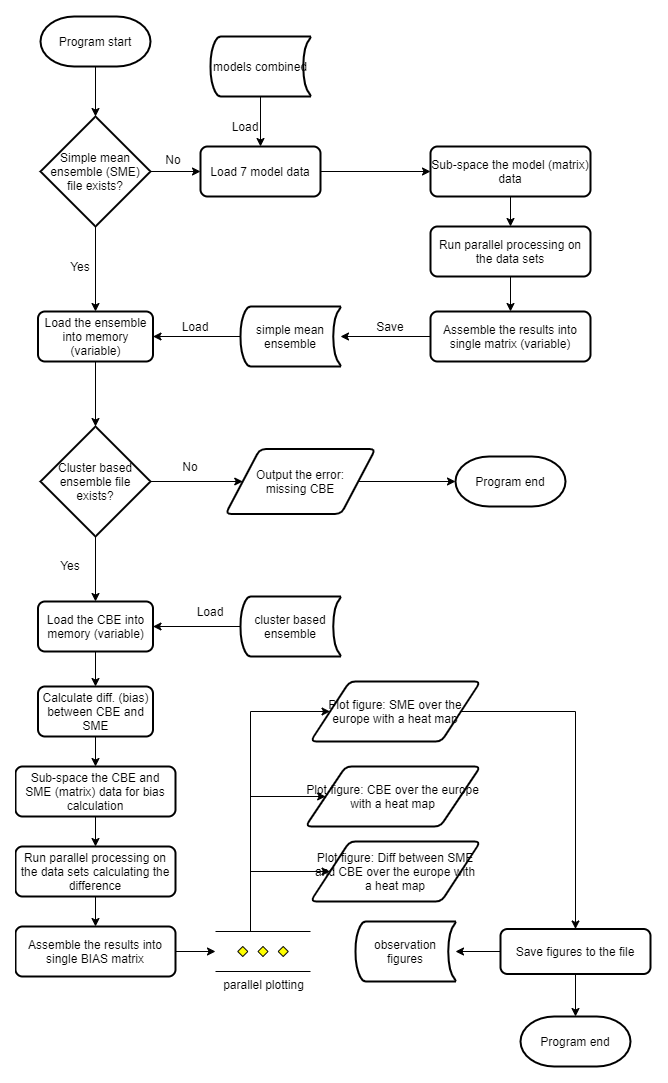

The diagram above was exported from draw.io. Its source (the exported page's mxGraphModel, read from the mxfile embedded in the PNG):
<mxGraphModel dx="1730" dy="1027" grid="1" gridSize="10" guides="1" tooltips="1" connect="1" arrows="1" fold="1" page="1" pageScale="1" pageWidth="827" pageHeight="1169" math="0" shadow="0">
  <root>
    <mxCell id="WIyWlLk6GJQsqaUBKTNV-0" />
    <mxCell id="WIyWlLk6GJQsqaUBKTNV-1" parent="WIyWlLk6GJQsqaUBKTNV-0" />
    <mxCell id="qpFEkJ7Q2w2mQUoa2Wys-6" style="edgeStyle=orthogonalEdgeStyle;rounded=0;orthogonalLoop=1;jettySize=auto;html=1;entryX=0.5;entryY=0;entryDx=0;entryDy=0;entryPerimeter=0;" edge="1" parent="WIyWlLk6GJQsqaUBKTNV-1" source="qpFEkJ7Q2w2mQUoa2Wys-4" target="qpFEkJ7Q2w2mQUoa2Wys-5">
      <mxGeometry relative="1" as="geometry" />
    </mxCell>
    <mxCell id="qpFEkJ7Q2w2mQUoa2Wys-4" value="Program start" style="strokeWidth=2;html=1;shape=mxgraph.flowchart.terminator;whiteSpace=wrap;" vertex="1" parent="WIyWlLk6GJQsqaUBKTNV-1">
      <mxGeometry x="180" y="610" width="110" height="50" as="geometry" />
    </mxCell>
    <mxCell id="qpFEkJ7Q2w2mQUoa2Wys-9" style="edgeStyle=orthogonalEdgeStyle;rounded=0;orthogonalLoop=1;jettySize=auto;html=1;" edge="1" parent="WIyWlLk6GJQsqaUBKTNV-1" source="qpFEkJ7Q2w2mQUoa2Wys-5" target="qpFEkJ7Q2w2mQUoa2Wys-8">
      <mxGeometry relative="1" as="geometry" />
    </mxCell>
    <mxCell id="qpFEkJ7Q2w2mQUoa2Wys-33" style="edgeStyle=orthogonalEdgeStyle;rounded=0;orthogonalLoop=1;jettySize=auto;html=1;" edge="1" parent="WIyWlLk6GJQsqaUBKTNV-1" source="qpFEkJ7Q2w2mQUoa2Wys-5" target="qpFEkJ7Q2w2mQUoa2Wys-32">
      <mxGeometry relative="1" as="geometry" />
    </mxCell>
    <mxCell id="qpFEkJ7Q2w2mQUoa2Wys-5" value="Simple mean ensemble (SME) file exists?" style="strokeWidth=2;html=1;shape=mxgraph.flowchart.decision;whiteSpace=wrap;" vertex="1" parent="WIyWlLk6GJQsqaUBKTNV-1">
      <mxGeometry x="180" y="710" width="110" height="110" as="geometry" />
    </mxCell>
    <mxCell id="qpFEkJ7Q2w2mQUoa2Wys-22" style="edgeStyle=orthogonalEdgeStyle;rounded=0;orthogonalLoop=1;jettySize=auto;html=1;entryX=0.5;entryY=0;entryDx=0;entryDy=0;entryPerimeter=0;" edge="1" parent="WIyWlLk6GJQsqaUBKTNV-1" source="qpFEkJ7Q2w2mQUoa2Wys-8" target="qpFEkJ7Q2w2mQUoa2Wys-21">
      <mxGeometry relative="1" as="geometry" />
    </mxCell>
    <mxCell id="qpFEkJ7Q2w2mQUoa2Wys-8" value="Load the ensemble into memory (variable)" style="rounded=1;whiteSpace=wrap;html=1;absoluteArcSize=1;arcSize=14;strokeWidth=2;" vertex="1" parent="WIyWlLk6GJQsqaUBKTNV-1">
      <mxGeometry x="177.5" y="905" width="115" height="50" as="geometry" />
    </mxCell>
    <mxCell id="qpFEkJ7Q2w2mQUoa2Wys-10" value="Yes" style="text;html=1;strokeColor=none;fillColor=none;align=center;verticalAlign=middle;whiteSpace=wrap;rounded=0;" vertex="1" parent="WIyWlLk6GJQsqaUBKTNV-1">
      <mxGeometry x="200" y="850" width="40" height="20" as="geometry" />
    </mxCell>
    <mxCell id="qpFEkJ7Q2w2mQUoa2Wys-40" style="edgeStyle=orthogonalEdgeStyle;rounded=0;orthogonalLoop=1;jettySize=auto;html=1;" edge="1" parent="WIyWlLk6GJQsqaUBKTNV-1" source="qpFEkJ7Q2w2mQUoa2Wys-11" target="qpFEkJ7Q2w2mQUoa2Wys-39">
      <mxGeometry relative="1" as="geometry" />
    </mxCell>
    <mxCell id="qpFEkJ7Q2w2mQUoa2Wys-11" value="Sub-space the model (matrix) data" style="rounded=1;whiteSpace=wrap;html=1;absoluteArcSize=1;arcSize=14;strokeWidth=2;" vertex="1" parent="WIyWlLk6GJQsqaUBKTNV-1">
      <mxGeometry x="570" y="740" width="160" height="50" as="geometry" />
    </mxCell>
    <mxCell id="qpFEkJ7Q2w2mQUoa2Wys-15" value="No" style="text;html=1;strokeColor=none;fillColor=none;align=center;verticalAlign=middle;whiteSpace=wrap;rounded=0;" vertex="1" parent="WIyWlLk6GJQsqaUBKTNV-1">
      <mxGeometry x="292.5" y="743" width="40" height="20" as="geometry" />
    </mxCell>
    <mxCell id="qpFEkJ7Q2w2mQUoa2Wys-16" value="Load" style="text;html=1;strokeColor=none;fillColor=none;align=center;verticalAlign=middle;whiteSpace=wrap;rounded=0;" vertex="1" parent="WIyWlLk6GJQsqaUBKTNV-1">
      <mxGeometry x="315" y="910" width="40" height="20" as="geometry" />
    </mxCell>
    <mxCell id="qpFEkJ7Q2w2mQUoa2Wys-18" value="Save" style="text;html=1;strokeColor=none;fillColor=none;align=center;verticalAlign=middle;whiteSpace=wrap;rounded=0;" vertex="1" parent="WIyWlLk6GJQsqaUBKTNV-1">
      <mxGeometry x="510" y="910" width="40" height="20" as="geometry" />
    </mxCell>
    <mxCell id="qpFEkJ7Q2w2mQUoa2Wys-24" style="edgeStyle=orthogonalEdgeStyle;rounded=0;orthogonalLoop=1;jettySize=auto;html=1;" edge="1" parent="WIyWlLk6GJQsqaUBKTNV-1" source="qpFEkJ7Q2w2mQUoa2Wys-21" target="qpFEkJ7Q2w2mQUoa2Wys-23">
      <mxGeometry relative="1" as="geometry" />
    </mxCell>
    <mxCell id="qpFEkJ7Q2w2mQUoa2Wys-27" style="edgeStyle=orthogonalEdgeStyle;rounded=0;orthogonalLoop=1;jettySize=auto;html=1;" edge="1" parent="WIyWlLk6GJQsqaUBKTNV-1" source="qpFEkJ7Q2w2mQUoa2Wys-21" target="qpFEkJ7Q2w2mQUoa2Wys-26">
      <mxGeometry relative="1" as="geometry" />
    </mxCell>
    <mxCell id="qpFEkJ7Q2w2mQUoa2Wys-21" value="Cluster based ensemble file exists?" style="strokeWidth=2;html=1;shape=mxgraph.flowchart.decision;whiteSpace=wrap;" vertex="1" parent="WIyWlLk6GJQsqaUBKTNV-1">
      <mxGeometry x="180" y="1020" width="110" height="110" as="geometry" />
    </mxCell>
    <mxCell id="qpFEkJ7Q2w2mQUoa2Wys-46" style="edgeStyle=orthogonalEdgeStyle;rounded=0;orthogonalLoop=1;jettySize=auto;html=1;" edge="1" parent="WIyWlLk6GJQsqaUBKTNV-1" source="qpFEkJ7Q2w2mQUoa2Wys-23" target="qpFEkJ7Q2w2mQUoa2Wys-45">
      <mxGeometry relative="1" as="geometry" />
    </mxCell>
    <mxCell id="qpFEkJ7Q2w2mQUoa2Wys-23" value="Output the error:&lt;br&gt;missing CBE" style="shape=parallelogram;html=1;strokeWidth=2;perimeter=parallelogramPerimeter;whiteSpace=wrap;rounded=1;arcSize=12;size=0.23;" vertex="1" parent="WIyWlLk6GJQsqaUBKTNV-1">
      <mxGeometry x="365" y="1042.5" width="150" height="65" as="geometry" />
    </mxCell>
    <mxCell id="qpFEkJ7Q2w2mQUoa2Wys-25" value="No" style="text;html=1;strokeColor=none;fillColor=none;align=center;verticalAlign=middle;whiteSpace=wrap;rounded=0;" vertex="1" parent="WIyWlLk6GJQsqaUBKTNV-1">
      <mxGeometry x="310" y="1050" width="40" height="20" as="geometry" />
    </mxCell>
    <mxCell id="qpFEkJ7Q2w2mQUoa2Wys-56" style="edgeStyle=orthogonalEdgeStyle;rounded=0;orthogonalLoop=1;jettySize=auto;html=1;" edge="1" parent="WIyWlLk6GJQsqaUBKTNV-1" source="qpFEkJ7Q2w2mQUoa2Wys-26" target="qpFEkJ7Q2w2mQUoa2Wys-47">
      <mxGeometry relative="1" as="geometry" />
    </mxCell>
    <mxCell id="qpFEkJ7Q2w2mQUoa2Wys-26" value="Load the CBE into memory (variable)" style="rounded=1;whiteSpace=wrap;html=1;absoluteArcSize=1;arcSize=14;strokeWidth=2;" vertex="1" parent="WIyWlLk6GJQsqaUBKTNV-1">
      <mxGeometry x="177.5" y="1195" width="115" height="50" as="geometry" />
    </mxCell>
    <mxCell id="qpFEkJ7Q2w2mQUoa2Wys-30" value="Load" style="text;html=1;strokeColor=none;fillColor=none;align=center;verticalAlign=middle;whiteSpace=wrap;rounded=0;" vertex="1" parent="WIyWlLk6GJQsqaUBKTNV-1">
      <mxGeometry x="330" y="1195" width="40" height="20" as="geometry" />
    </mxCell>
    <mxCell id="qpFEkJ7Q2w2mQUoa2Wys-31" value="Yes" style="text;html=1;strokeColor=none;fillColor=none;align=center;verticalAlign=middle;whiteSpace=wrap;rounded=0;" vertex="1" parent="WIyWlLk6GJQsqaUBKTNV-1">
      <mxGeometry x="190" y="1149" width="40" height="20" as="geometry" />
    </mxCell>
    <mxCell id="qpFEkJ7Q2w2mQUoa2Wys-38" style="edgeStyle=orthogonalEdgeStyle;rounded=0;orthogonalLoop=1;jettySize=auto;html=1;entryX=0;entryY=0.5;entryDx=0;entryDy=0;" edge="1" parent="WIyWlLk6GJQsqaUBKTNV-1" source="qpFEkJ7Q2w2mQUoa2Wys-32" target="qpFEkJ7Q2w2mQUoa2Wys-11">
      <mxGeometry relative="1" as="geometry" />
    </mxCell>
    <mxCell id="qpFEkJ7Q2w2mQUoa2Wys-32" value="Load 7 model data" style="rounded=1;whiteSpace=wrap;html=1;absoluteArcSize=1;arcSize=14;strokeWidth=2;" vertex="1" parent="WIyWlLk6GJQsqaUBKTNV-1">
      <mxGeometry x="340" y="740" width="120" height="50" as="geometry" />
    </mxCell>
    <mxCell id="qpFEkJ7Q2w2mQUoa2Wys-37" value="Load" style="text;html=1;strokeColor=none;fillColor=none;align=center;verticalAlign=middle;whiteSpace=wrap;rounded=0;" vertex="1" parent="WIyWlLk6GJQsqaUBKTNV-1">
      <mxGeometry x="365" y="710" width="40" height="20" as="geometry" />
    </mxCell>
    <mxCell id="qpFEkJ7Q2w2mQUoa2Wys-42" style="edgeStyle=orthogonalEdgeStyle;rounded=0;orthogonalLoop=1;jettySize=auto;html=1;" edge="1" parent="WIyWlLk6GJQsqaUBKTNV-1" source="qpFEkJ7Q2w2mQUoa2Wys-39" target="qpFEkJ7Q2w2mQUoa2Wys-41">
      <mxGeometry relative="1" as="geometry" />
    </mxCell>
    <mxCell id="qpFEkJ7Q2w2mQUoa2Wys-39" value="Run parallel processing on the data sets" style="rounded=1;whiteSpace=wrap;html=1;absoluteArcSize=1;arcSize=14;strokeWidth=2;" vertex="1" parent="WIyWlLk6GJQsqaUBKTNV-1">
      <mxGeometry x="570" y="820" width="160" height="50" as="geometry" />
    </mxCell>
    <mxCell id="qpFEkJ7Q2w2mQUoa2Wys-65" style="edgeStyle=orthogonalEdgeStyle;rounded=0;orthogonalLoop=1;jettySize=auto;html=1;" edge="1" parent="WIyWlLk6GJQsqaUBKTNV-1" source="qpFEkJ7Q2w2mQUoa2Wys-41" target="qpFEkJ7Q2w2mQUoa2Wys-64">
      <mxGeometry relative="1" as="geometry" />
    </mxCell>
    <mxCell id="qpFEkJ7Q2w2mQUoa2Wys-41" value="Assemble the results into single matrix (variable)" style="rounded=1;whiteSpace=wrap;html=1;absoluteArcSize=1;arcSize=14;strokeWidth=2;" vertex="1" parent="WIyWlLk6GJQsqaUBKTNV-1">
      <mxGeometry x="570" y="905" width="160" height="50" as="geometry" />
    </mxCell>
    <mxCell id="qpFEkJ7Q2w2mQUoa2Wys-45" value="Program end" style="strokeWidth=2;html=1;shape=mxgraph.flowchart.terminator;whiteSpace=wrap;" vertex="1" parent="WIyWlLk6GJQsqaUBKTNV-1">
      <mxGeometry x="595" y="1050" width="110" height="50" as="geometry" />
    </mxCell>
    <mxCell id="qpFEkJ7Q2w2mQUoa2Wys-59" style="edgeStyle=orthogonalEdgeStyle;rounded=0;orthogonalLoop=1;jettySize=auto;html=1;" edge="1" parent="WIyWlLk6GJQsqaUBKTNV-1" source="qpFEkJ7Q2w2mQUoa2Wys-47" target="qpFEkJ7Q2w2mQUoa2Wys-50">
      <mxGeometry relative="1" as="geometry" />
    </mxCell>
    <mxCell id="qpFEkJ7Q2w2mQUoa2Wys-47" value="Calculate diff. (bias) between CBE and SME" style="rounded=1;whiteSpace=wrap;html=1;absoluteArcSize=1;arcSize=14;strokeWidth=2;" vertex="1" parent="WIyWlLk6GJQsqaUBKTNV-1">
      <mxGeometry x="177.5" y="1280" width="115" height="50" as="geometry" />
    </mxCell>
    <mxCell id="qpFEkJ7Q2w2mQUoa2Wys-54" style="edgeStyle=orthogonalEdgeStyle;rounded=0;orthogonalLoop=1;jettySize=auto;html=1;" edge="1" parent="WIyWlLk6GJQsqaUBKTNV-1" source="qpFEkJ7Q2w2mQUoa2Wys-50" target="qpFEkJ7Q2w2mQUoa2Wys-51">
      <mxGeometry relative="1" as="geometry" />
    </mxCell>
    <mxCell id="qpFEkJ7Q2w2mQUoa2Wys-50" value="Sub-space the CBE and SME (matrix) data for bias calculation" style="rounded=1;whiteSpace=wrap;html=1;absoluteArcSize=1;arcSize=14;strokeWidth=2;" vertex="1" parent="WIyWlLk6GJQsqaUBKTNV-1">
      <mxGeometry x="155" y="1360" width="160" height="50" as="geometry" />
    </mxCell>
    <mxCell id="qpFEkJ7Q2w2mQUoa2Wys-55" style="edgeStyle=orthogonalEdgeStyle;rounded=0;orthogonalLoop=1;jettySize=auto;html=1;" edge="1" parent="WIyWlLk6GJQsqaUBKTNV-1" source="qpFEkJ7Q2w2mQUoa2Wys-51" target="qpFEkJ7Q2w2mQUoa2Wys-52">
      <mxGeometry relative="1" as="geometry" />
    </mxCell>
    <mxCell id="qpFEkJ7Q2w2mQUoa2Wys-51" value="Run parallel processing on the data sets calculating the difference" style="rounded=1;whiteSpace=wrap;html=1;absoluteArcSize=1;arcSize=14;strokeWidth=2;" vertex="1" parent="WIyWlLk6GJQsqaUBKTNV-1">
      <mxGeometry x="155" y="1440" width="160" height="50" as="geometry" />
    </mxCell>
    <mxCell id="qpFEkJ7Q2w2mQUoa2Wys-74" style="edgeStyle=orthogonalEdgeStyle;rounded=0;orthogonalLoop=1;jettySize=auto;html=1;entryX=0;entryY=0.5;entryDx=0;entryDy=0;entryPerimeter=0;" edge="1" parent="WIyWlLk6GJQsqaUBKTNV-1" source="qpFEkJ7Q2w2mQUoa2Wys-52" target="qpFEkJ7Q2w2mQUoa2Wys-71">
      <mxGeometry relative="1" as="geometry" />
    </mxCell>
    <mxCell id="qpFEkJ7Q2w2mQUoa2Wys-52" value="Assemble the results into single BIAS matrix" style="rounded=1;whiteSpace=wrap;html=1;absoluteArcSize=1;arcSize=14;strokeWidth=2;" vertex="1" parent="WIyWlLk6GJQsqaUBKTNV-1">
      <mxGeometry x="155" y="1520" width="160" height="50" as="geometry" />
    </mxCell>
    <mxCell id="qpFEkJ7Q2w2mQUoa2Wys-63" style="edgeStyle=orthogonalEdgeStyle;rounded=0;orthogonalLoop=1;jettySize=auto;html=1;" edge="1" parent="WIyWlLk6GJQsqaUBKTNV-1" source="qpFEkJ7Q2w2mQUoa2Wys-62" target="qpFEkJ7Q2w2mQUoa2Wys-26">
      <mxGeometry relative="1" as="geometry" />
    </mxCell>
    <mxCell id="qpFEkJ7Q2w2mQUoa2Wys-62" value="&lt;span style=&quot;white-space: normal&quot;&gt;cluster based ensemble&lt;/span&gt;" style="strokeWidth=2;html=1;shape=mxgraph.flowchart.stored_data;whiteSpace=wrap;" vertex="1" parent="WIyWlLk6GJQsqaUBKTNV-1">
      <mxGeometry x="380" y="1190" width="100" height="60" as="geometry" />
    </mxCell>
    <mxCell id="qpFEkJ7Q2w2mQUoa2Wys-66" style="edgeStyle=orthogonalEdgeStyle;rounded=0;orthogonalLoop=1;jettySize=auto;html=1;" edge="1" parent="WIyWlLk6GJQsqaUBKTNV-1" source="qpFEkJ7Q2w2mQUoa2Wys-64" target="qpFEkJ7Q2w2mQUoa2Wys-8">
      <mxGeometry relative="1" as="geometry" />
    </mxCell>
    <mxCell id="qpFEkJ7Q2w2mQUoa2Wys-64" value="&lt;span style=&quot;white-space: normal&quot;&gt;simple mean ensemble&lt;/span&gt;" style="strokeWidth=2;html=1;shape=mxgraph.flowchart.stored_data;whiteSpace=wrap;" vertex="1" parent="WIyWlLk6GJQsqaUBKTNV-1">
      <mxGeometry x="380" y="900" width="100" height="60" as="geometry" />
    </mxCell>
    <mxCell id="qpFEkJ7Q2w2mQUoa2Wys-69" style="edgeStyle=orthogonalEdgeStyle;rounded=0;orthogonalLoop=1;jettySize=auto;html=1;" edge="1" parent="WIyWlLk6GJQsqaUBKTNV-1" source="qpFEkJ7Q2w2mQUoa2Wys-68" target="qpFEkJ7Q2w2mQUoa2Wys-32">
      <mxGeometry relative="1" as="geometry" />
    </mxCell>
    <mxCell id="qpFEkJ7Q2w2mQUoa2Wys-68" value="&lt;span style=&quot;white-space: normal&quot;&gt;models combined&lt;/span&gt;" style="strokeWidth=2;html=1;shape=mxgraph.flowchart.stored_data;whiteSpace=wrap;" vertex="1" parent="WIyWlLk6GJQsqaUBKTNV-1">
      <mxGeometry x="350" y="630" width="100" height="60" as="geometry" />
    </mxCell>
    <mxCell id="qpFEkJ7Q2w2mQUoa2Wys-105" style="edgeStyle=orthogonalEdgeStyle;rounded=0;orthogonalLoop=1;jettySize=auto;html=1;entryX=0;entryY=0.5;entryDx=0;entryDy=0;" edge="1" parent="WIyWlLk6GJQsqaUBKTNV-1" source="qpFEkJ7Q2w2mQUoa2Wys-71" target="qpFEkJ7Q2w2mQUoa2Wys-94">
      <mxGeometry relative="1" as="geometry">
        <Array as="points">
          <mxPoint x="390" y="1390" />
        </Array>
      </mxGeometry>
    </mxCell>
    <mxCell id="qpFEkJ7Q2w2mQUoa2Wys-106" style="edgeStyle=orthogonalEdgeStyle;rounded=0;orthogonalLoop=1;jettySize=auto;html=1;entryX=0;entryY=0.5;entryDx=0;entryDy=0;" edge="1" parent="WIyWlLk6GJQsqaUBKTNV-1" source="qpFEkJ7Q2w2mQUoa2Wys-71" target="qpFEkJ7Q2w2mQUoa2Wys-93">
      <mxGeometry relative="1" as="geometry">
        <Array as="points">
          <mxPoint x="390" y="1305" />
        </Array>
      </mxGeometry>
    </mxCell>
    <mxCell id="qpFEkJ7Q2w2mQUoa2Wys-107" style="edgeStyle=orthogonalEdgeStyle;rounded=0;orthogonalLoop=1;jettySize=auto;html=1;entryX=0;entryY=0.5;entryDx=0;entryDy=0;" edge="1" parent="WIyWlLk6GJQsqaUBKTNV-1" source="qpFEkJ7Q2w2mQUoa2Wys-71" target="qpFEkJ7Q2w2mQUoa2Wys-95">
      <mxGeometry relative="1" as="geometry">
        <Array as="points">
          <mxPoint x="390" y="1465" />
        </Array>
      </mxGeometry>
    </mxCell>
    <mxCell id="qpFEkJ7Q2w2mQUoa2Wys-71" value="parallel plotting" style="verticalLabelPosition=bottom;verticalAlign=top;html=1;shape=mxgraph.flowchart.parallel_mode;pointerEvents=1" vertex="1" parent="WIyWlLk6GJQsqaUBKTNV-1">
      <mxGeometry x="355" y="1525" width="95" height="40" as="geometry" />
    </mxCell>
    <mxCell id="qpFEkJ7Q2w2mQUoa2Wys-103" style="edgeStyle=orthogonalEdgeStyle;rounded=0;orthogonalLoop=1;jettySize=auto;html=1;" edge="1" parent="WIyWlLk6GJQsqaUBKTNV-1" source="qpFEkJ7Q2w2mQUoa2Wys-93" target="qpFEkJ7Q2w2mQUoa2Wys-102">
      <mxGeometry relative="1" as="geometry" />
    </mxCell>
    <mxCell id="qpFEkJ7Q2w2mQUoa2Wys-93" value="&lt;span style=&quot;white-space: normal&quot;&gt;Plot figure: SME over the europe with a heat map&lt;/span&gt;" style="shape=parallelogram;html=1;strokeWidth=2;perimeter=parallelogramPerimeter;whiteSpace=wrap;rounded=1;arcSize=12;size=0.23;" vertex="1" parent="WIyWlLk6GJQsqaUBKTNV-1">
      <mxGeometry x="450" y="1275" width="170" height="60" as="geometry" />
    </mxCell>
    <mxCell id="qpFEkJ7Q2w2mQUoa2Wys-94" value="Plot figure: CBE over the europe with a heat map" style="shape=parallelogram;html=1;strokeWidth=2;perimeter=parallelogramPerimeter;whiteSpace=wrap;rounded=1;arcSize=12;size=0.23;" vertex="1" parent="WIyWlLk6GJQsqaUBKTNV-1">
      <mxGeometry x="445" y="1360" width="175" height="60" as="geometry" />
    </mxCell>
    <mxCell id="qpFEkJ7Q2w2mQUoa2Wys-95" value="Plot figure: Diff between SME and CBE over the europe with a heat map" style="shape=parallelogram;html=1;strokeWidth=2;perimeter=parallelogramPerimeter;whiteSpace=wrap;rounded=1;arcSize=12;size=0.23;" vertex="1" parent="WIyWlLk6GJQsqaUBKTNV-1">
      <mxGeometry x="450" y="1435" width="170" height="60" as="geometry" />
    </mxCell>
    <mxCell id="qpFEkJ7Q2w2mQUoa2Wys-109" style="edgeStyle=orthogonalEdgeStyle;rounded=0;orthogonalLoop=1;jettySize=auto;html=1;" edge="1" parent="WIyWlLk6GJQsqaUBKTNV-1" source="qpFEkJ7Q2w2mQUoa2Wys-102" target="qpFEkJ7Q2w2mQUoa2Wys-108">
      <mxGeometry relative="1" as="geometry" />
    </mxCell>
    <mxCell id="qpFEkJ7Q2w2mQUoa2Wys-112" style="edgeStyle=orthogonalEdgeStyle;rounded=0;orthogonalLoop=1;jettySize=auto;html=1;" edge="1" parent="WIyWlLk6GJQsqaUBKTNV-1" source="qpFEkJ7Q2w2mQUoa2Wys-102" target="qpFEkJ7Q2w2mQUoa2Wys-110">
      <mxGeometry relative="1" as="geometry" />
    </mxCell>
    <mxCell id="qpFEkJ7Q2w2mQUoa2Wys-102" value="Save figures to the file" style="rounded=1;whiteSpace=wrap;html=1;absoluteArcSize=1;arcSize=14;strokeWidth=2;" vertex="1" parent="WIyWlLk6GJQsqaUBKTNV-1">
      <mxGeometry x="640" y="1522.5" width="150" height="45" as="geometry" />
    </mxCell>
    <mxCell id="qpFEkJ7Q2w2mQUoa2Wys-108" value="observation figures" style="strokeWidth=2;html=1;shape=mxgraph.flowchart.stored_data;whiteSpace=wrap;" vertex="1" parent="WIyWlLk6GJQsqaUBKTNV-1">
      <mxGeometry x="495" y="1515" width="100" height="60" as="geometry" />
    </mxCell>
    <mxCell id="qpFEkJ7Q2w2mQUoa2Wys-110" value="Program end" style="strokeWidth=2;html=1;shape=mxgraph.flowchart.terminator;whiteSpace=wrap;" vertex="1" parent="WIyWlLk6GJQsqaUBKTNV-1">
      <mxGeometry x="660" y="1610" width="110" height="50" as="geometry" />
    </mxCell>
  </root>
</mxGraphModel>